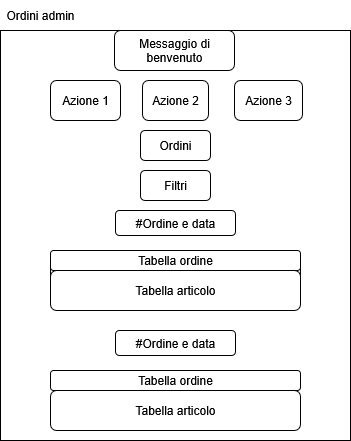

The diagram above was exported from draw.io. Its source (the exported page's mxGraphModel, read from the mxfile embedded in the PNG):
<mxGraphModel dx="683" dy="364" grid="1" gridSize="10" guides="1" tooltips="1" connect="1" arrows="1" fold="1" page="1" pageScale="1" pageWidth="827" pageHeight="1169" math="0" shadow="0">
  <root>
    <mxCell id="0" />
    <mxCell id="1" parent="0" />
    <mxCell id="VmTka3Hmi0xQbYD6BXuV-102" value="Ordini admin" style="text;html=1;align=center;verticalAlign=middle;whiteSpace=wrap;rounded=0;" parent="1" vertex="1">
      <mxGeometry x="240" y="90" width="80" height="30" as="geometry" />
    </mxCell>
    <mxCell id="-tNcKq85mGdf80aI7oBZ-2" value="" style="rounded=0;whiteSpace=wrap;html=1;" vertex="1" parent="1">
      <mxGeometry x="240" y="120" width="350" height="410" as="geometry" />
    </mxCell>
    <mxCell id="-tNcKq85mGdf80aI7oBZ-103" value="Messaggio di benvenuto" style="rounded=1;whiteSpace=wrap;html=1;" vertex="1" parent="1">
      <mxGeometry x="354" y="120" width="120" height="40" as="geometry" />
    </mxCell>
    <mxCell id="-tNcKq85mGdf80aI7oBZ-104" value="Azione 1" style="rounded=1;whiteSpace=wrap;html=1;" vertex="1" parent="1">
      <mxGeometry x="290" y="170" width="70" height="40" as="geometry" />
    </mxCell>
    <mxCell id="-tNcKq85mGdf80aI7oBZ-105" value="Azione 2" style="rounded=1;whiteSpace=wrap;html=1;" vertex="1" parent="1">
      <mxGeometry x="382" y="170" width="66" height="40" as="geometry" />
    </mxCell>
    <mxCell id="-tNcKq85mGdf80aI7oBZ-106" value="Azione 3" style="rounded=1;whiteSpace=wrap;html=1;" vertex="1" parent="1">
      <mxGeometry x="474" y="170" width="68" height="40" as="geometry" />
    </mxCell>
    <mxCell id="-tNcKq85mGdf80aI7oBZ-108" value="Ordini" style="rounded=1;whiteSpace=wrap;html=1;" vertex="1" parent="1">
      <mxGeometry x="380" y="220" width="70" height="30" as="geometry" />
    </mxCell>
    <mxCell id="-tNcKq85mGdf80aI7oBZ-126" value="Filtri" style="rounded=1;whiteSpace=wrap;html=1;" vertex="1" parent="1">
      <mxGeometry x="380" y="260" width="70" height="30" as="geometry" />
    </mxCell>
    <mxCell id="-tNcKq85mGdf80aI7oBZ-127" value="#Ordine e data" style="rounded=1;whiteSpace=wrap;html=1;" vertex="1" parent="1">
      <mxGeometry x="355" y="300" width="120" height="25" as="geometry" />
    </mxCell>
    <mxCell id="-tNcKq85mGdf80aI7oBZ-128" value="" style="rounded=1;whiteSpace=wrap;html=1;" vertex="1" parent="1">
      <mxGeometry x="290" y="340" width="250" height="60" as="geometry" />
    </mxCell>
    <mxCell id="-tNcKq85mGdf80aI7oBZ-129" value="Tabella ordine" style="rounded=1;whiteSpace=wrap;html=1;" vertex="1" parent="1">
      <mxGeometry x="290" y="340" width="250" height="20" as="geometry" />
    </mxCell>
    <mxCell id="-tNcKq85mGdf80aI7oBZ-130" value="Tabella articolo" style="rounded=1;whiteSpace=wrap;html=1;" vertex="1" parent="1">
      <mxGeometry x="290" y="360" width="250" height="40" as="geometry" />
    </mxCell>
    <mxCell id="-tNcKq85mGdf80aI7oBZ-131" value="#Ordine e data" style="rounded=1;whiteSpace=wrap;html=1;" vertex="1" parent="1">
      <mxGeometry x="355" y="420" width="120" height="25" as="geometry" />
    </mxCell>
    <mxCell id="-tNcKq85mGdf80aI7oBZ-132" value="Tabella ordine" style="rounded=1;whiteSpace=wrap;html=1;" vertex="1" parent="1">
      <mxGeometry x="290" y="460" width="250" height="20" as="geometry" />
    </mxCell>
    <mxCell id="-tNcKq85mGdf80aI7oBZ-133" value="Tabella articolo" style="rounded=1;whiteSpace=wrap;html=1;" vertex="1" parent="1">
      <mxGeometry x="290" y="480" width="250" height="40" as="geometry" />
    </mxCell>
  </root>
</mxGraphModel>